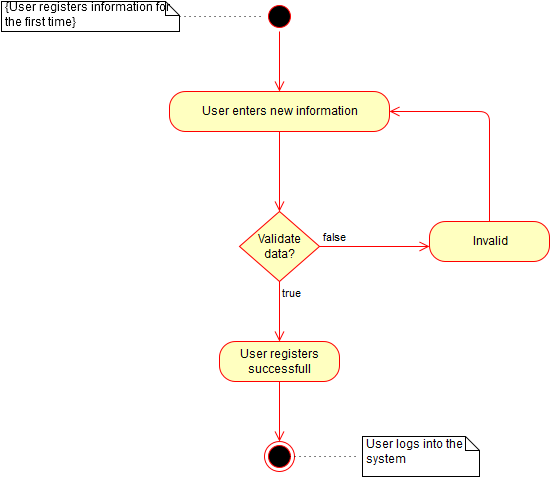

The diagram above was exported from draw.io. Its source (the exported page's mxGraphModel, read from the mxfile embedded in the PNG):
<mxGraphModel dx="794" dy="747" grid="1" gridSize="10" guides="1" tooltips="1" connect="1" arrows="1" fold="1" page="1" pageScale="1" pageWidth="826" pageHeight="1169" background="#ffffff" math="0">
  <root>
    <mxCell id="0" />
    <mxCell id="1" parent="0" />
    <mxCell id="48" value="{User registers information for the first time}" style="shape=note;whiteSpace=wrap;html=1;size=14;verticalAlign=top;align=left;spacingTop=-6;" vertex="1" parent="1">
      <mxGeometry x="570" y="355" width="178" height="30" as="geometry" />
    </mxCell>
    <mxCell id="49" value="" style="endArrow=none;html=1;dashed=1;dashPattern=1 4;exitX=1;exitY=0.5;entryX=0;entryY=0.5;" edge="1" source="48" target="50" parent="1">
      <mxGeometry width="50" height="50" relative="1" as="geometry">
        <mxPoint x="708" y="545" as="sourcePoint" />
        <mxPoint x="838" y="363" as="targetPoint" />
      </mxGeometry>
    </mxCell>
    <mxCell id="50" value="" style="ellipse;html=1;shape=startState;fillColor=#000000;strokeColor=#ff0000;" vertex="1" parent="1">
      <mxGeometry x="833" y="355" width="30" height="30" as="geometry" />
    </mxCell>
    <mxCell id="51" value="" style="edgeStyle=orthogonalEdgeStyle;html=1;verticalAlign=bottom;endArrow=open;endSize=8;strokeColor=#ff0000;" edge="1" parent="1">
      <mxGeometry relative="1" as="geometry">
        <mxPoint x="848" y="445" as="targetPoint" />
        <mxPoint x="848" y="385" as="sourcePoint" />
      </mxGeometry>
    </mxCell>
    <mxCell id="52" value="User enters new information&lt;br&gt;" style="rounded=1;whiteSpace=wrap;html=1;arcSize=40;fillColor=#ffffc0;strokeColor=#ff0000;" vertex="1" parent="1">
      <mxGeometry x="738" y="445" width="220" height="40" as="geometry" />
    </mxCell>
    <mxCell id="53" value="" style="edgeStyle=orthogonalEdgeStyle;html=1;verticalAlign=bottom;endArrow=open;endSize=8;strokeColor=#ff0000;" edge="1" parent="1">
      <mxGeometry relative="1" as="geometry">
        <mxPoint x="848" y="565" as="targetPoint" />
        <mxPoint x="848" y="485" as="sourcePoint" />
        <Array as="points">
          <mxPoint x="848" y="515" />
          <mxPoint x="848" y="515" />
        </Array>
      </mxGeometry>
    </mxCell>
    <mxCell id="54" value="Validate data?&lt;br&gt;" style="rhombus;whiteSpace=wrap;html=1;fillColor=#ffffc0;strokeColor=#ff0000;" vertex="1" parent="1">
      <mxGeometry x="808" y="565" width="80" height="70" as="geometry" />
    </mxCell>
    <mxCell id="55" value="false" style="edgeStyle=orthogonalEdgeStyle;html=1;align=left;verticalAlign=bottom;endArrow=open;endSize=8;strokeColor=#ff0000;" edge="1" source="54" parent="1">
      <mxGeometry x="-1" relative="1" as="geometry">
        <mxPoint x="998" y="600" as="targetPoint" />
        <Array as="points">
          <mxPoint x="988" y="600" />
        </Array>
      </mxGeometry>
    </mxCell>
    <mxCell id="56" value="true" style="edgeStyle=orthogonalEdgeStyle;html=1;align=left;verticalAlign=top;endArrow=open;endSize=8;strokeColor=#ff0000;" edge="1" source="54" parent="1">
      <mxGeometry x="-1" relative="1" as="geometry">
        <mxPoint x="848" y="695" as="targetPoint" />
      </mxGeometry>
    </mxCell>
    <mxCell id="57" value="Invalid&lt;br&gt;" style="rounded=1;whiteSpace=wrap;html=1;arcSize=40;fillColor=#ffffc0;strokeColor=#ff0000;" vertex="1" parent="1">
      <mxGeometry x="998" y="575" width="120" height="40" as="geometry" />
    </mxCell>
    <mxCell id="58" value="" style="edgeStyle=orthogonalEdgeStyle;html=1;verticalAlign=bottom;endArrow=open;endSize=8;strokeColor=#ff0000;" edge="1" source="57" parent="1">
      <mxGeometry relative="1" as="geometry">
        <mxPoint x="958" y="465" as="targetPoint" />
        <Array as="points">
          <mxPoint x="1058" y="465" />
          <mxPoint x="958" y="465" />
        </Array>
      </mxGeometry>
    </mxCell>
    <mxCell id="59" value="User registers successfull" style="rounded=1;whiteSpace=wrap;html=1;arcSize=40;fillColor=#ffffc0;strokeColor=#ff0000;" vertex="1" parent="1">
      <mxGeometry x="788" y="695" width="120" height="40" as="geometry" />
    </mxCell>
    <mxCell id="60" value="" style="edgeStyle=orthogonalEdgeStyle;html=1;verticalAlign=bottom;endArrow=open;endSize=8;strokeColor=#ff0000;" edge="1" source="59" parent="1">
      <mxGeometry relative="1" as="geometry">
        <mxPoint x="848" y="795" as="targetPoint" />
      </mxGeometry>
    </mxCell>
    <mxCell id="61" value="" style="ellipse;html=1;shape=endState;fillColor=#000000;strokeColor=#ff0000;" vertex="1" parent="1">
      <mxGeometry x="833" y="795" width="30" height="30" as="geometry" />
    </mxCell>
    <mxCell id="62" value="User logs into the system" style="shape=note;whiteSpace=wrap;html=1;size=14;verticalAlign=top;align=left;spacingTop=-6;" vertex="1" parent="1">
      <mxGeometry x="931" y="790" width="117" height="40" as="geometry" />
    </mxCell>
    <mxCell id="63" value="" style="endArrow=none;html=1;dashed=1;dashPattern=1 4;exitX=1;exitY=0.5;" edge="1" parent="1">
      <mxGeometry x="858" y="810" width="50" height="50" as="geometry">
        <mxPoint x="858" y="810" as="sourcePoint" />
        <mxPoint x="928" y="810" as="targetPoint" />
      </mxGeometry>
    </mxCell>
  </root>
</mxGraphModel>